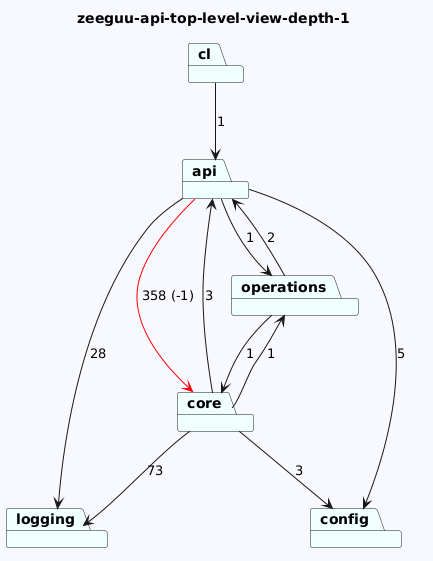

The diagram above was rendered by PlantUML. Its source (embedded in the PNG):
@startuml
skinparam backgroundColor GhostWhite
title zeeguu-api-top-level-view-depth-1
package "cl" #Azure
package "logging" #Azure
package "operations" #Azure
package "core" #Azure
package "api" #Azure
package "config" #Azure
"cl"-->"api"  : 1

"operations"-->"api"  : 2
"operations"-->"core"  : 1
"core"-->"logging"  : 73
"core"-->"config"  : 3
"core"-->"api"  : 3
"core"-->"operations"  : 1
"api"-->"config"  : 5
"api"-->"logging"  : 28
"api"-->"operations"  : 1
"api"-->"core" #Red : 358 (-1)
@enduml